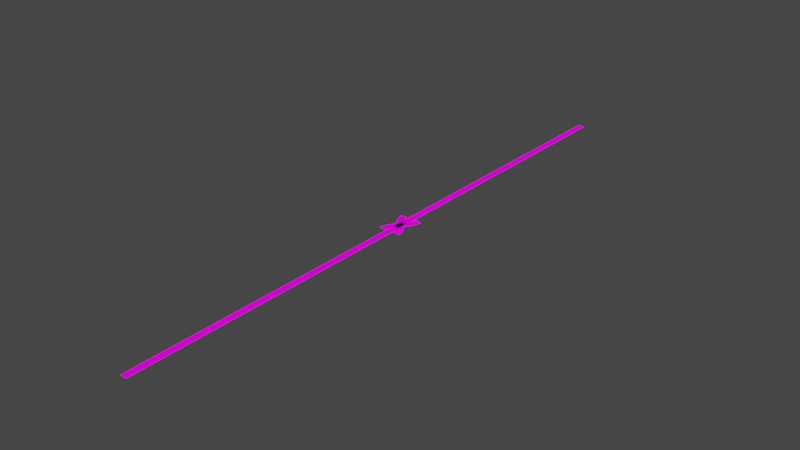 # Source: blend.blend  (saved by Blender 2.81.16; exported with 4.5.12 LTS)
import bpy
from mathutils import Matrix  # noqa: F401  (used for matrix-valued properties, if any)

bpy.ops.wm.read_factory_settings(use_empty=True)
scene = bpy.context.scene
scene.name = 'Scene'

# ---- collections
col_x = bpy.data.collections.new('жд_пути'); scene.collection.children.link(col_x)

# ---- images (referenced by path relative to the original .blend; pixels are not part of the script)
import os
ASSET_DIR = os.environ.get("B2B_ASSET_DIR", "")  # directory of the original .blend (textures are referenced by path, not embedded)
HERE = os.path.dirname(os.path.abspath(__file__))  # packed textures are extracted next to this script under _unpacked/

def load_image(name, relpath, width, height, colorspace="sRGB"):
    """Load a texture the original file referenced (path relative to the .blend, or extracted next to this script)."""
    p = next((c for c in (os.path.join(HERE, relpath), os.path.join(ASSET_DIR, relpath)) if relpath and os.path.exists(c)), "")
    if p:
        img = bpy.data.images.load(p, check_existing=True)
        img.name = name
    else:  # same state as the original file: an image datablock whose file is absent (Cycles renders it pink)
        img = bpy.data.images.new(name, width, height)
        img.source = "FILE"
        img.filepath = "//" + (relpath or name)
    img.colorspace_settings.name = colorspace
    return img
img_jpg = load_image('рельсы_шпалы.jpg', 'textures/рельсы_шпалы.jpg', 1024, 1024, 'sRGB')

# ---- materials (node trees are filled in below, after node groups)
mat_x = bpy.data.materials.new('рельсы_изгиб')
mat_x.use_transparent_shadow = False
mat_x_1 = bpy.data.materials.new('рельсы_прямо')
mat_x_1.use_transparent_shadow = False

# ---- material node trees
mat_x.use_nodes = True; mat_x.node_tree.nodes.clear()
_N = mat_x.node_tree.nodes; _L = mat_x.node_tree.links
n0 = _N.new('ShaderNodeOutputMaterial'); n0.name = 'Material Output'; n0.location = (300, 300)
n1 = _N.new('ShaderNodeBsdfDiffuse'); n1.name = 'Diffuse BSDF'; n1.location = (1, 287)
n1.inputs[1].default_value = 1.0
n2 = _N.new('ShaderNodeTexImage'); n2.name = 'Image Texture'; n2.location = (-337, 249)
n2.image = img_jpg
_L.new(n2.outputs[0], n1.inputs[0])
_L.new(n1.outputs[0], n0.inputs[0])
n0.is_active_output = True
mat_x_1.use_nodes = True; mat_x_1.node_tree.nodes.clear()
_N = mat_x_1.node_tree.nodes; _L = mat_x_1.node_tree.links
n0 = _N.new('ShaderNodeOutputMaterial'); n0.name = 'Material Output'; n0.location = (300, 300)
n1 = _N.new('ShaderNodeTexImage'); n1.name = 'Image Texture'; n1.location = (-391, 290)
n1.image = img_jpg
n1.projection = 'BOX'
n2 = _N.new('ShaderNodeMapping'); n2.name = 'Mapping'; n2.location = (-681, 305)
n2.inputs[3].default_value = (1.0, 50.0, 0.0)
n3 = _N.new('ShaderNodeTexCoord'); n3.name = 'Texture Coordinate'; n3.location = (-891, 288)
n4 = _N.new('ShaderNodeBsdfDiffuse'); n4.name = 'Diffuse BSDF'; n4.location = (1, 287)
n4.inputs[1].default_value = 1.0
_L.new(n2.outputs[0], n1.inputs[0])
_L.new(n3.outputs[0], n2.inputs[0])
_L.new(n1.outputs[0], n4.inputs[0])
_L.new(n4.outputs[0], n0.inputs[0])
n0.is_active_output = True

# ---- world
world_world = bpy.data.worlds.new('World'); scene.world = world_world
world_world.use_nodes = True; world_world.node_tree.nodes.clear()
_N = world_world.node_tree.nodes; _L = world_world.node_tree.links
n0 = _N.new('ShaderNodeOutputWorld'); n0.name = 'World Output'; n0.location = (300, 300)
n1 = _N.new('ShaderNodeBackground'); n1.name = 'Background'; n1.location = (10, 300)
n1.inputs[0].default_value = (0.05088, 0.05088, 0.05088, 1.0)
_L.new(n1.outputs[0], n0.inputs[0])
n0.is_active_output = True
world_world.color = (0.05088, 0.05088, 0.05088)
world_world.use_sun_shadow = False
world_world.sun_shadow_jitter_overblur = 0.0

# ---- meshes
me_plane_003 = bpy.data.meshes.new('Plane.003')
me_plane_003.from_pydata([(3.297, -9.51, 0.1425), (6.695, -9.51, 0.1425), (-6.713, 9.516, 0.1425), (-3.314, 9.516, 0.1425), (2.912, -9.51, -0.1425), (-7.097, 9.516, -0.1425), (7.094, -9.51, -0.1425), (-2.915, 9.516, -0.1425), (-5.945, 5.887, 0.1425), (-4.3, 2.477, 0.1425), (-1.37, -0.9766, 0.1425), (1.235, -4.078, 0.1425), (2.743, -6.892, 0.1425), (5.961, -5.797, 0.1425), (4.114, -2.271, 0.1425), (1.416, 0.9702, 0.1425), (-1.195, 3.86, 0.1425), (-2.67, 6.793, 0.1425), (-6.316, 5.784, -0.1425), (-4.651, 2.321, -0.1425), (-1.686, -1.197, -0.1425), (0.9095, -4.282, -0.1425), (2.379, -7.015, -0.1425), (6.339, -5.669, -0.1425), (4.452, -2.058, -0.1425), (1.743, 1.199, -0.1425), (-0.8308, 4.022, -0.1425), (-2.285, 6.9, -0.1425)], [], [(8, 17, 3, 2), (8, 2, 5, 18), (13, 1, 6, 23), (3, 17, 27, 7), (17, 16, 26, 27), (16, 15, 25, 26), (15, 14, 24, 25), (14, 13, 23, 24), (0, 12, 22, 4), (12, 11, 21, 22), (11, 10, 20, 21), (10, 9, 19, 20), (9, 8, 18, 19), (0, 1, 13, 12), (12, 13, 14, 11), (11, 14, 15, 10), (10, 15, 16, 9), (9, 16, 17, 8)])
_uv = me_plane_003.uv_layers.new(name='UVMap')
_uv.uv.foreach_set('vector', [-0.2535, 0.09423, -0.2535, 0.9028, -0.631, 0.9028, -0.631, 0.09423, -0.2535, 0.09423, -0.631, 0.09423, -0.631, 0.002681, -0.2535, 0.002681, 1.255, 0.9028, 1.632, 0.9028, 1.632, 0.9977, 1.255, 0.9977, -0.631, 0.9028, -0.2535, 0.9028, -0.2535, 0.9977, -0.631, 0.9977, -0.2535, 0.9028, 0.1237, 0.9028, 0.1237, 0.9977, -0.2535, 0.9977, 0.1237, 0.9028, 0.5008, 0.9028, 0.5008, 0.9977, 0.1237, 0.9977, 0.5008, 0.9028, 0.8781, 0.9028, 0.8781, 0.9977, 0.5008, 0.9977, 0.8781, 0.9028, 1.255, 0.9028, 1.255, 0.9977, 0.8781, 0.9977, 1.632, 0.09423, 1.255, 0.09423, 1.255, 0.002681, 1.632, 0.002681, 1.255, 0.09423, 0.8781, 0.09423, 0.8781, 0.002681, 1.255, 0.002681, 0.8781, 0.09423, 0.5008, 0.09423, 0.5008, 0.002681, 0.8781, 0.002681, 0.5008, 0.09423, 0.1237, 0.09423, 0.1237, 0.002681, 0.5008, 0.002681, 0.1237, 0.09423, -0.2535, 0.09423, -0.2535, 0.002681, 0.1237, 0.002681, 1.632, 0.09423, 1.632, 0.9028, 1.255, 0.9028, 1.255, 0.09423, 1.255, 0.09423, 1.255, 0.9028, 0.8781, 0.9028, 0.8781, 0.09423, 0.8781, 0.09423, 0.8781, 0.9028, 0.5008, 0.9028, 0.5008, 0.09423, 0.5008, 0.09423, 0.5008, 0.9028, 0.1237, 0.9028, 0.1237, 0.09423, 0.1237, 0.09423, 0.1237, 0.9028, -0.2535, 0.9028, -0.2535, 0.09423])
me_plane_003.materials.append(mat_x)
me_plane_003.use_remesh_preserve_volume = False
me_plane_003.use_remesh_preserve_attributes = False
me_plane_003.use_mirror_vertex_groups = False
me_plane_003.update()
me_plane_009 = bpy.data.meshes.new('Plane.009')
me_plane_009.from_pydata([(3.336, 9.51, 0.1425), (6.735, 9.51, 0.1425), (-6.664, -9.516, 0.1425), (-3.266, -9.516, 0.1425), (2.952, 9.51, -0.1425), (-7.049, -9.516, -0.1425), (7.134, 9.51, -0.1425), (-2.867, -9.516, -0.1425), (-5.963, -5.887, 0.1425), (-4.318, -2.477, 0.1425), (-1.388, 0.9766, 0.1425), (1.218, 4.078, 0.1425), (2.726, 6.892, 0.1425), (5.943, 5.797, 0.1425), (4.096, 2.271, 0.1425), (1.398, -0.9702, 0.1425), (-1.213, -3.86, 0.1425), (-2.687, -6.793, 0.1425), (-6.334, -5.784, -0.1425), (-4.669, -2.32, -0.1425), (-1.703, 1.197, -0.1425), (0.8919, 4.282, -0.1425), (2.361, 7.016, -0.1425), (6.321, 5.669, -0.1425), (4.434, 2.058, -0.1425), (1.725, -1.199, -0.1425), (-0.8484, -4.022, -0.1425), (-2.303, -6.9, -0.1425)], [], [(8, 17, 3, 2), (8, 2, 5, 18), (13, 1, 6, 23), (3, 17, 27, 7), (17, 16, 26, 27), (16, 15, 25, 26), (15, 14, 24, 25), (14, 13, 23, 24), (0, 12, 22, 4), (12, 11, 21, 22), (11, 10, 20, 21), (10, 9, 19, 20), (9, 8, 18, 19), (0, 1, 13, 12), (12, 13, 14, 11), (11, 14, 15, 10), (10, 15, 16, 9), (9, 16, 17, 8)])
_uv = me_plane_009.uv_layers.new(name='UVMap')
_uv.uv.foreach_set('vector', [-0.2535, 0.09423, -0.2535, 0.9028, -0.631, 0.9028, -0.631, 0.09423, -0.2535, 0.09423, -0.631, 0.09423, -0.631, 0.002681, -0.2535, 0.002681, 1.255, 0.9028, 1.632, 0.9028, 1.632, 0.9977, 1.255, 0.9977, -0.631, 0.9028, -0.2535, 0.9028, -0.2535, 0.9977, -0.631, 0.9977, -0.2535, 0.9028, 0.1237, 0.9028, 0.1237, 0.9977, -0.2535, 0.9977, 0.1237, 0.9028, 0.5008, 0.9028, 0.5008, 0.9977, 0.1237, 0.9977, 0.5008, 0.9028, 0.8781, 0.9028, 0.8781, 0.9977, 0.5008, 0.9977, 0.8781, 0.9028, 1.255, 0.9028, 1.255, 0.9977, 0.8781, 0.9977, 1.632, 0.09423, 1.255, 0.09423, 1.255, 0.002681, 1.632, 0.002681, 1.255, 0.09423, 0.8781, 0.09423, 0.8781, 0.002681, 1.255, 0.002681, 0.8781, 0.09423, 0.5008, 0.09423, 0.5008, 0.002681, 0.8781, 0.002681, 0.5008, 0.09423, 0.1237, 0.09423, 0.1237, 0.002681, 0.5008, 0.002681, 0.1237, 0.09423, -0.2535, 0.09423, -0.2535, 0.002681, 0.1237, 0.002681, 1.632, 0.09423, 1.632, 0.9028, 1.255, 0.9028, 1.255, 0.09423, 1.255, 0.09423, 1.255, 0.9028, 0.8781, 0.9028, 0.8781, 0.09423, 0.8781, 0.09423, 0.8781, 0.9028, 0.5008, 0.9028, 0.5008, 0.09423, 0.5008, 0.09423, 0.5008, 0.9028, 0.1237, 0.9028, 0.1237, 0.09423, 0.1237, 0.09423, 0.1237, 0.9028, -0.2535, 0.9028, -0.2535, 0.09423])
me_plane_009.materials.append(mat_x)
me_plane_009.use_remesh_preserve_volume = False
me_plane_009.use_remesh_preserve_attributes = False
me_plane_009.use_mirror_vertex_groups = False
me_plane_009.update()
me_plane_007 = bpy.data.meshes.new('Plane.007')
me_plane_007.from_pydata([(-1.703, -187.7, 0.1425), (1.696, -187.7, 0.1425), (-1.703, 187.7, 0.1425), (1.696, 187.7, 0.1425), (-2.088, -187.7, -0.1425), (-2.088, 187.7, -0.1425), (2.095, -187.7, -0.1425), (2.095, 187.7, -0.1425)], [], [(0, 1, 3, 2), (0, 2, 5, 4), (3, 1, 6, 7)])
_uv = me_plane_007.uv_layers.new(name='UVMap')
_uv.uv.foreach_set('vector', [0.01747, 2.288e-05, 0.03491, 0.0002857, 0.03491, 1.0, 0.01747, 0.9997, 0.01747, 2.288e-05, 0.01747, 0.9997, 2.288e-05, 0.9999, 2.294e-05, 0.000175, 0.03491, 1.0, 0.03491, 0.0002857, 0.05236, 0.0001334, 0.05236, 0.9998])
me_plane_007.materials.append(mat_x_1)
me_plane_007.use_remesh_preserve_volume = False
me_plane_007.use_remesh_preserve_attributes = False
me_plane_007.use_mirror_vertex_groups = False
me_plane_007.update()

# ---- objects
ob_x = bpy.data.objects.new('ветка_влево', me_plane_003)
ob_x_1 = bpy.data.objects.new('ветка_вправо', me_plane_009)
ob_000 = bpy.data.objects.new('насыпь.000', me_plane_007)

# ---- transforms, parenting, visibility, modifiers, constraints
ob_x.location = (0.0, 0.0, 0.0)
ob_x.lineart.crease_threshold = 0.0
ob_x_1.location = (0.0, 0.0, 0.0)
ob_x_1.lineart.crease_threshold = 0.0
ob_000.location = (0.0, 0.0, 0.0)
ob_000.lineart.crease_threshold = 0.0

# ---- collection membership
col_x.objects.link(ob_x)
col_x.objects.link(ob_x_1)
col_x.objects.link(ob_000)

# ---- scene / render settings (as saved in the file)
scene.frame_start = 1; scene.frame_end = 250; scene.frame_set(1)
scene.render.engine = 'BLENDER_EEVEE_NEXT'
scene.cycles.use_denoising = False
scene.cycles.samples = 128
scene.cycles.sampling_pattern = 'TABULATED_SOBOL'
scene.cycles.use_adaptive_sampling = False
scene.cycles.use_light_tree = False
scene.view_settings.view_transform = 'Filmic'
bpy.context.view_layer.update()

# ---- added for rendering (the .blend has no active camera and no usable light): camera, sun
cam_auto = bpy.data.cameras.new('AutoCamera')
cam_auto.lens = 50.0
cam_auto.sensor_width = 36.0
cam_auto.clip_end = 6099.24
ob_auto_camera = bpy.data.objects.new('AutoCamera', cam_auto)
scene.collection.objects.link(ob_auto_camera)
ob_auto_camera.location = (347.555, -417.044, 278.029)
ob_auto_camera.rotation_euler = (1.09748, -7.21219e-08, 0.694738)
scene.camera = ob_auto_camera
light_auto_sun = bpy.data.lights.new('AutoSun', 'SUN')
light_auto_sun.energy = 3.0
light_auto_sun.angle = 0.0523599
ob_auto_sun = bpy.data.objects.new('AutoSun', light_auto_sun)
scene.collection.objects.link(ob_auto_sun)
ob_auto_sun.rotation_euler = (0.872665, 0.174533, 0.523599)
bpy.context.view_layer.update()

